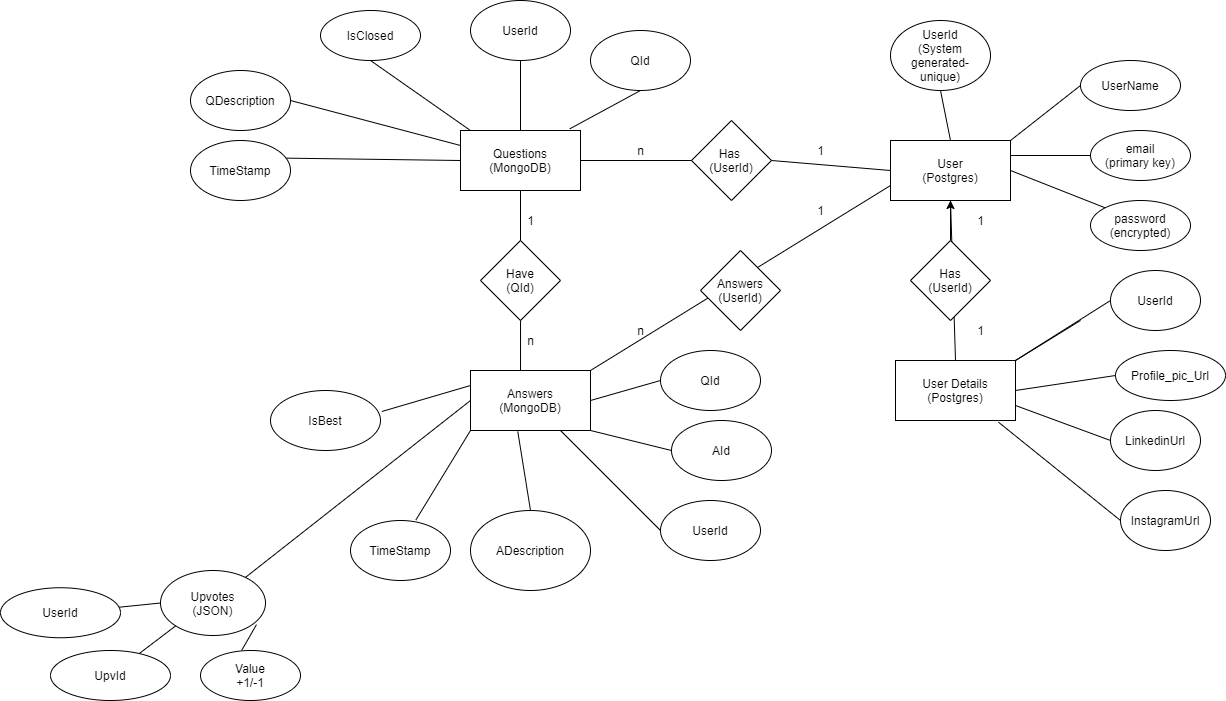

The diagram above was exported from draw.io. Its source (the exported page's mxGraphModel, read from the mxfile embedded in the PNG):
<mxGraphModel dx="1714" dy="1614" grid="1" gridSize="10" guides="1" tooltips="1" connect="1" arrows="1" fold="1" page="1" pageScale="1" pageWidth="850" pageHeight="1100" math="0" shadow="0">
  <root>
    <mxCell id="0" />
    <mxCell id="1" parent="0" />
    <mxCell id="2" value="User&lt;br&gt;(Postgres)" style="rounded=0;whiteSpace=wrap;html=1;" vertex="1" parent="1">
      <mxGeometry x="300" y="100" width="120" height="60" as="geometry" />
    </mxCell>
    <mxCell id="3" value="UserName" style="ellipse;whiteSpace=wrap;html=1;" vertex="1" parent="1">
      <mxGeometry x="490" y="20" width="100" height="50" as="geometry" />
    </mxCell>
    <mxCell id="4" value="" style="endArrow=none;html=1;exitX=1;exitY=0;exitDx=0;exitDy=0;entryX=0;entryY=0.5;entryDx=0;entryDy=0;" edge="1" parent="1" source="2" target="3">
      <mxGeometry width="50" height="50" relative="1" as="geometry">
        <mxPoint x="440" y="110" as="sourcePoint" />
        <mxPoint x="490" y="60" as="targetPoint" />
      </mxGeometry>
    </mxCell>
    <mxCell id="5" value="email&lt;br&gt;(primary key)" style="ellipse;whiteSpace=wrap;html=1;" vertex="1" parent="1">
      <mxGeometry x="500" y="90" width="100" height="50" as="geometry" />
    </mxCell>
    <mxCell id="7" value="" style="endArrow=none;html=1;entryX=0;entryY=0.5;entryDx=0;entryDy=0;exitX=1;exitY=0.25;exitDx=0;exitDy=0;" edge="1" parent="1" source="2" target="5">
      <mxGeometry width="50" height="50" relative="1" as="geometry">
        <mxPoint x="420" y="170" as="sourcePoint" />
        <mxPoint x="470" y="120" as="targetPoint" />
      </mxGeometry>
    </mxCell>
    <mxCell id="8" value="password&lt;br&gt;(encrypted)" style="ellipse;whiteSpace=wrap;html=1;" vertex="1" parent="1">
      <mxGeometry x="500" y="160" width="100" height="50" as="geometry" />
    </mxCell>
    <mxCell id="9" value="" style="endArrow=none;html=1;entryX=0;entryY=0;entryDx=0;entryDy=0;exitX=1;exitY=0.5;exitDx=0;exitDy=0;" edge="1" parent="1" source="2" target="8">
      <mxGeometry width="50" height="50" relative="1" as="geometry">
        <mxPoint x="430" y="125" as="sourcePoint" />
        <mxPoint x="510" y="125" as="targetPoint" />
      </mxGeometry>
    </mxCell>
    <mxCell id="10" value="UserId&lt;br&gt;(System generated-unique)" style="ellipse;whiteSpace=wrap;html=1;" vertex="1" parent="1">
      <mxGeometry x="300" y="-20" width="100" height="70" as="geometry" />
    </mxCell>
    <mxCell id="11" value="" style="endArrow=none;html=1;exitX=0.5;exitY=0;exitDx=0;exitDy=0;entryX=0.5;entryY=1;entryDx=0;entryDy=0;" edge="1" parent="1" source="2" target="10">
      <mxGeometry width="50" height="50" relative="1" as="geometry">
        <mxPoint x="430" y="110" as="sourcePoint" />
        <mxPoint x="500" y="55" as="targetPoint" />
      </mxGeometry>
    </mxCell>
    <mxCell id="12" value="User Details&lt;br&gt;(Postgres)" style="rounded=0;whiteSpace=wrap;html=1;" vertex="1" parent="1">
      <mxGeometry x="305" y="320" width="120" height="60" as="geometry" />
    </mxCell>
    <mxCell id="13" value="" style="endArrow=none;html=1;entryX=0.5;entryY=1;entryDx=0;entryDy=0;exitX=0.5;exitY=0;exitDx=0;exitDy=0;" edge="1" parent="1" source="12" target="2">
      <mxGeometry width="50" height="50" relative="1" as="geometry">
        <mxPoint x="370" y="270" as="sourcePoint" />
        <mxPoint x="400" y="170" as="targetPoint" />
      </mxGeometry>
    </mxCell>
    <mxCell id="54" value="" style="edgeStyle=orthogonalEdgeStyle;rounded=0;orthogonalLoop=1;jettySize=auto;html=1;" edge="1" parent="1" source="14" target="2">
      <mxGeometry relative="1" as="geometry" />
    </mxCell>
    <mxCell id="14" value="Has&lt;br&gt;(UserId)" style="rhombus;whiteSpace=wrap;html=1;" vertex="1" parent="1">
      <mxGeometry x="320" y="200" width="80" height="80" as="geometry" />
    </mxCell>
    <mxCell id="16" value="" style="endArrow=none;html=1;exitX=1;exitY=0;exitDx=0;exitDy=0;entryX=0;entryY=0.5;entryDx=0;entryDy=0;" edge="1" parent="1" source="12">
      <mxGeometry width="50" height="50" relative="1" as="geometry">
        <mxPoint x="350" y="230" as="sourcePoint" />
        <mxPoint x="490" y="280" as="targetPoint" />
      </mxGeometry>
    </mxCell>
    <mxCell id="19" value="UserId" style="ellipse;whiteSpace=wrap;html=1;" vertex="1" parent="1">
      <mxGeometry x="520" y="230" width="90" height="60" as="geometry" />
    </mxCell>
    <mxCell id="20" value="" style="endArrow=none;html=1;exitX=1;exitY=0;exitDx=0;exitDy=0;entryX=0;entryY=0.5;entryDx=0;entryDy=0;" edge="1" parent="1" target="19">
      <mxGeometry width="50" height="50" relative="1" as="geometry">
        <mxPoint x="425" y="320" as="sourcePoint" />
        <mxPoint x="480" y="300" as="targetPoint" />
      </mxGeometry>
    </mxCell>
    <mxCell id="21" value="Profile_pic_Url" style="ellipse;whiteSpace=wrap;html=1;" vertex="1" parent="1">
      <mxGeometry x="525" y="310" width="110" height="50" as="geometry" />
    </mxCell>
    <mxCell id="22" value="" style="endArrow=none;html=1;exitX=1;exitY=0.5;exitDx=0;exitDy=0;entryX=0;entryY=0.5;entryDx=0;entryDy=0;" edge="1" parent="1" target="21" source="12">
      <mxGeometry width="50" height="50" relative="1" as="geometry">
        <mxPoint x="435" y="330" as="sourcePoint" />
        <mxPoint x="490" y="310" as="targetPoint" />
      </mxGeometry>
    </mxCell>
    <mxCell id="29" value="InstagramUrl" style="ellipse;whiteSpace=wrap;html=1;" vertex="1" parent="1">
      <mxGeometry x="530" y="450" width="90" height="60" as="geometry" />
    </mxCell>
    <mxCell id="30" value="" style="endArrow=none;html=1;exitX=0.858;exitY=1.028;exitDx=0;exitDy=0;entryX=0;entryY=0.5;entryDx=0;entryDy=0;exitPerimeter=0;" edge="1" parent="1" target="29" source="12">
      <mxGeometry width="50" height="50" relative="1" as="geometry">
        <mxPoint x="475" y="370" as="sourcePoint" />
        <mxPoint x="530" y="350" as="targetPoint" />
      </mxGeometry>
    </mxCell>
    <mxCell id="31" value="LinkedinUrl" style="ellipse;whiteSpace=wrap;html=1;" vertex="1" parent="1">
      <mxGeometry x="520" y="370" width="90" height="60" as="geometry" />
    </mxCell>
    <mxCell id="32" value="" style="endArrow=none;html=1;exitX=1;exitY=0.75;exitDx=0;exitDy=0;entryX=0;entryY=0.5;entryDx=0;entryDy=0;" edge="1" parent="1" target="31" source="12">
      <mxGeometry width="50" height="50" relative="1" as="geometry">
        <mxPoint x="455" y="440" as="sourcePoint" />
        <mxPoint x="510" y="420" as="targetPoint" />
      </mxGeometry>
    </mxCell>
    <mxCell id="35" value="Questions&lt;br&gt;(MongoDB)" style="rounded=0;whiteSpace=wrap;html=1;" vertex="1" parent="1">
      <mxGeometry x="-130" y="90" width="120" height="60" as="geometry" />
    </mxCell>
    <mxCell id="36" value="" style="endArrow=none;html=1;exitX=1;exitY=0.5;exitDx=0;exitDy=0;entryX=0;entryY=0.5;entryDx=0;entryDy=0;startArrow=none;" edge="1" parent="1" source="37" target="2">
      <mxGeometry width="50" height="50" relative="1" as="geometry">
        <mxPoint x="160" y="310" as="sourcePoint" />
        <mxPoint x="210" y="260" as="targetPoint" />
      </mxGeometry>
    </mxCell>
    <mxCell id="37" value="Has &lt;br&gt;(UserId)" style="rhombus;whiteSpace=wrap;html=1;" vertex="1" parent="1">
      <mxGeometry x="101" y="80" width="80" height="80" as="geometry" />
    </mxCell>
    <mxCell id="38" value="" style="endArrow=none;html=1;exitX=1;exitY=0.5;exitDx=0;exitDy=0;entryX=0;entryY=0.5;entryDx=0;entryDy=0;" edge="1" parent="1" source="35" target="37">
      <mxGeometry width="50" height="50" relative="1" as="geometry">
        <mxPoint x="-10" y="120" as="sourcePoint" />
        <mxPoint x="300" y="130" as="targetPoint" />
      </mxGeometry>
    </mxCell>
    <mxCell id="39" value="UserId" style="ellipse;whiteSpace=wrap;html=1;" vertex="1" parent="1">
      <mxGeometry x="-120" y="-40" width="100" height="60" as="geometry" />
    </mxCell>
    <mxCell id="40" value="" style="endArrow=none;html=1;entryX=0.5;entryY=1;entryDx=0;entryDy=0;exitX=0.5;exitY=0;exitDx=0;exitDy=0;" edge="1" parent="1" source="35" target="39">
      <mxGeometry width="50" height="50" relative="1" as="geometry">
        <mxPoint x="160" y="150" as="sourcePoint" />
        <mxPoint x="210" y="100" as="targetPoint" />
      </mxGeometry>
    </mxCell>
    <mxCell id="41" value="QId" style="ellipse;whiteSpace=wrap;html=1;" vertex="1" parent="1">
      <mxGeometry y="-10" width="100" height="60" as="geometry" />
    </mxCell>
    <mxCell id="42" value="" style="endArrow=none;html=1;entryX=0.5;entryY=1;entryDx=0;entryDy=0;exitX=0.911;exitY=-0.028;exitDx=0;exitDy=0;exitPerimeter=0;" edge="1" parent="1" target="41" source="35">
      <mxGeometry width="50" height="50" relative="1" as="geometry">
        <mxPoint x="50" y="120" as="sourcePoint" />
        <mxPoint x="330" y="130" as="targetPoint" />
      </mxGeometry>
    </mxCell>
    <mxCell id="45" value="QDescription" style="ellipse;whiteSpace=wrap;html=1;" vertex="1" parent="1">
      <mxGeometry x="-400" y="30" width="100" height="60" as="geometry" />
    </mxCell>
    <mxCell id="46" value="" style="endArrow=none;html=1;entryX=1;entryY=0.5;entryDx=0;entryDy=0;exitX=0;exitY=0.25;exitDx=0;exitDy=0;" edge="1" parent="1" target="45" source="35">
      <mxGeometry width="50" height="50" relative="1" as="geometry">
        <mxPoint x="-350" y="160" as="sourcePoint" />
        <mxPoint x="-70" y="170" as="targetPoint" />
      </mxGeometry>
    </mxCell>
    <mxCell id="47" value="TimeStamp" style="ellipse;whiteSpace=wrap;html=1;" vertex="1" parent="1">
      <mxGeometry x="-400" y="100" width="100" height="60" as="geometry" />
    </mxCell>
    <mxCell id="48" value="" style="endArrow=none;html=1;exitX=0.96;exitY=0.294;exitDx=0;exitDy=0;exitPerimeter=0;entryX=0;entryY=0.5;entryDx=0;entryDy=0;" edge="1" parent="1" source="47" target="35">
      <mxGeometry width="50" height="50" relative="1" as="geometry">
        <mxPoint x="-130" y="90" as="sourcePoint" />
        <mxPoint x="-80" y="40" as="targetPoint" />
      </mxGeometry>
    </mxCell>
    <mxCell id="49" value="" style="endArrow=none;html=1;entryX=0.5;entryY=1;entryDx=0;entryDy=0;exitX=0.417;exitY=0;exitDx=0;exitDy=0;exitPerimeter=0;" edge="1" parent="1" source="50" target="35">
      <mxGeometry width="50" height="50" relative="1" as="geometry">
        <mxPoint x="-70" y="320" as="sourcePoint" />
        <mxPoint x="-80" y="80" as="targetPoint" />
      </mxGeometry>
    </mxCell>
    <mxCell id="50" value="Answers&lt;br&gt;(MongoDB)" style="rounded=0;whiteSpace=wrap;html=1;" vertex="1" parent="1">
      <mxGeometry x="-120" y="330" width="120" height="60" as="geometry" />
    </mxCell>
    <mxCell id="51" value="Have&lt;br&gt;(QId)" style="rhombus;whiteSpace=wrap;html=1;" vertex="1" parent="1">
      <mxGeometry x="-110" y="200" width="80" height="80" as="geometry" />
    </mxCell>
    <mxCell id="52" value="1" style="text;html=1;align=center;verticalAlign=middle;resizable=0;points=[];autosize=1;strokeColor=none;" vertex="1" parent="1">
      <mxGeometry x="220" y="100" width="20" height="20" as="geometry" />
    </mxCell>
    <mxCell id="53" value="n" style="text;html=1;align=center;verticalAlign=middle;resizable=0;points=[];autosize=1;strokeColor=none;" vertex="1" parent="1">
      <mxGeometry x="40" y="100" width="20" height="20" as="geometry" />
    </mxCell>
    <mxCell id="55" value="1" style="text;html=1;align=center;verticalAlign=middle;resizable=0;points=[];autosize=1;strokeColor=none;" vertex="1" parent="1">
      <mxGeometry x="380" y="170" width="20" height="20" as="geometry" />
    </mxCell>
    <mxCell id="56" value="1" style="text;html=1;align=center;verticalAlign=middle;resizable=0;points=[];autosize=1;strokeColor=none;" vertex="1" parent="1">
      <mxGeometry x="380" y="280" width="20" height="20" as="geometry" />
    </mxCell>
    <mxCell id="57" value="1" style="text;html=1;align=center;verticalAlign=middle;resizable=0;points=[];autosize=1;strokeColor=none;" vertex="1" parent="1">
      <mxGeometry x="-70" y="170" width="20" height="20" as="geometry" />
    </mxCell>
    <mxCell id="58" value="n" style="text;html=1;align=center;verticalAlign=middle;resizable=0;points=[];autosize=1;strokeColor=none;" vertex="1" parent="1">
      <mxGeometry x="-70" y="290" width="20" height="20" as="geometry" />
    </mxCell>
    <mxCell id="59" value="QId" style="ellipse;whiteSpace=wrap;html=1;" vertex="1" parent="1">
      <mxGeometry x="70" y="310" width="100" height="60" as="geometry" />
    </mxCell>
    <mxCell id="60" value="" style="endArrow=none;html=1;exitX=1;exitY=0.5;exitDx=0;exitDy=0;entryX=0;entryY=0.5;entryDx=0;entryDy=0;" edge="1" parent="1" source="50" target="59">
      <mxGeometry width="50" height="50" relative="1" as="geometry">
        <mxPoint x="70" y="260" as="sourcePoint" />
        <mxPoint x="120" y="210" as="targetPoint" />
      </mxGeometry>
    </mxCell>
    <mxCell id="61" value="AId" style="ellipse;whiteSpace=wrap;html=1;" vertex="1" parent="1">
      <mxGeometry x="81" y="380" width="100" height="60" as="geometry" />
    </mxCell>
    <mxCell id="62" value="" style="endArrow=none;html=1;entryX=0;entryY=0.5;entryDx=0;entryDy=0;exitX=1;exitY=1;exitDx=0;exitDy=0;" edge="1" parent="1" target="61" source="50">
      <mxGeometry width="50" height="50" relative="1" as="geometry">
        <mxPoint y="410" as="sourcePoint" />
        <mxPoint x="131" y="280" as="targetPoint" />
      </mxGeometry>
    </mxCell>
    <mxCell id="63" value="UserId" style="ellipse;whiteSpace=wrap;html=1;" vertex="1" parent="1">
      <mxGeometry x="70" y="460" width="100" height="60" as="geometry" />
    </mxCell>
    <mxCell id="64" value="" style="endArrow=none;html=1;exitX=0.75;exitY=1;exitDx=0;exitDy=0;entryX=0;entryY=0.5;entryDx=0;entryDy=0;" edge="1" parent="1" target="63" source="50">
      <mxGeometry width="50" height="50" relative="1" as="geometry">
        <mxPoint y="510" as="sourcePoint" />
        <mxPoint x="120" y="360" as="targetPoint" />
      </mxGeometry>
    </mxCell>
    <mxCell id="65" value="ADescription" style="ellipse;whiteSpace=wrap;html=1;" vertex="1" parent="1">
      <mxGeometry x="-120" y="470" width="120" height="80" as="geometry" />
    </mxCell>
    <mxCell id="66" value="" style="endArrow=none;html=1;entryX=0.394;entryY=1.017;entryDx=0;entryDy=0;entryPerimeter=0;" edge="1" parent="1" target="50">
      <mxGeometry width="50" height="50" relative="1" as="geometry">
        <mxPoint x="-60" y="470" as="sourcePoint" />
        <mxPoint x="120" y="390" as="targetPoint" />
      </mxGeometry>
    </mxCell>
    <mxCell id="67" value="TimeStamp" style="ellipse;whiteSpace=wrap;html=1;" vertex="1" parent="1">
      <mxGeometry x="-240" y="480" width="100" height="60" as="geometry" />
    </mxCell>
    <mxCell id="68" value="" style="endArrow=none;html=1;exitX=0;exitY=1;exitDx=0;exitDy=0;entryX=0.653;entryY=-0.006;entryDx=0;entryDy=0;entryPerimeter=0;" edge="1" parent="1" target="67" source="50">
      <mxGeometry width="50" height="50" relative="1" as="geometry">
        <mxPoint x="-310" y="530" as="sourcePoint" />
        <mxPoint x="-190" y="380" as="targetPoint" />
      </mxGeometry>
    </mxCell>
    <mxCell id="71" value="IsBest" style="ellipse;whiteSpace=wrap;html=1;" vertex="1" parent="1">
      <mxGeometry x="-320" y="350" width="110" height="60" as="geometry" />
    </mxCell>
    <mxCell id="72" value="" style="endArrow=none;html=1;entryX=0;entryY=0.25;entryDx=0;entryDy=0;exitX=1.012;exitY=0.35;exitDx=0;exitDy=0;exitPerimeter=0;" edge="1" parent="1" source="71" target="50">
      <mxGeometry width="50" height="50" relative="1" as="geometry">
        <mxPoint x="-170" y="490" as="sourcePoint" />
        <mxPoint x="-130" y="350" as="targetPoint" />
      </mxGeometry>
    </mxCell>
    <mxCell id="79" value="IsClosed" style="ellipse;whiteSpace=wrap;html=1;" vertex="1" parent="1">
      <mxGeometry x="-270" y="-30" width="100" height="50" as="geometry" />
    </mxCell>
    <mxCell id="80" value="" style="endArrow=none;html=1;entryX=0.5;entryY=1;entryDx=0;entryDy=0;exitX=0.083;exitY=0;exitDx=0;exitDy=0;exitPerimeter=0;" edge="1" parent="1" source="35" target="79">
      <mxGeometry width="50" height="50" relative="1" as="geometry">
        <mxPoint x="-240" y="130" as="sourcePoint" />
        <mxPoint x="-190" y="80" as="targetPoint" />
      </mxGeometry>
    </mxCell>
    <mxCell id="81" value="" style="endArrow=none;html=1;exitX=1;exitY=0;exitDx=0;exitDy=0;entryX=0;entryY=0.75;entryDx=0;entryDy=0;" edge="1" parent="1" source="50" target="2">
      <mxGeometry width="50" height="50" relative="1" as="geometry">
        <mxPoint x="130" y="280" as="sourcePoint" />
        <mxPoint x="180" y="230" as="targetPoint" />
      </mxGeometry>
    </mxCell>
    <mxCell id="82" value="Answers&lt;br&gt;(UserId)" style="rhombus;whiteSpace=wrap;html=1;" vertex="1" parent="1">
      <mxGeometry x="110" y="210" width="80" height="80" as="geometry" />
    </mxCell>
    <mxCell id="83" value="1" style="text;html=1;align=center;verticalAlign=middle;resizable=0;points=[];autosize=1;strokeColor=none;" vertex="1" parent="1">
      <mxGeometry x="220" y="160" width="20" height="20" as="geometry" />
    </mxCell>
    <mxCell id="84" value="n" style="text;html=1;align=center;verticalAlign=middle;resizable=0;points=[];autosize=1;strokeColor=none;" vertex="1" parent="1">
      <mxGeometry x="40" y="280" width="20" height="20" as="geometry" />
    </mxCell>
    <mxCell id="85" value="Upvotes&lt;br&gt;(JSON)" style="ellipse;whiteSpace=wrap;html=1;" vertex="1" parent="1">
      <mxGeometry x="-430" y="530" width="105" height="65" as="geometry" />
    </mxCell>
    <mxCell id="86" value="" style="endArrow=none;html=1;exitX=0;exitY=1;exitDx=0;exitDy=0;" edge="1" parent="1" source="85" target="87">
      <mxGeometry width="50" height="50" relative="1" as="geometry">
        <mxPoint x="-190" y="650" as="sourcePoint" />
        <mxPoint x="-140" y="600" as="targetPoint" />
      </mxGeometry>
    </mxCell>
    <mxCell id="87" value="UpvId" style="ellipse;whiteSpace=wrap;html=1;" vertex="1" parent="1">
      <mxGeometry x="-540" y="610" width="120" height="50" as="geometry" />
    </mxCell>
    <mxCell id="88" value="" style="endArrow=none;html=1;exitX=0;exitY=0.5;exitDx=0;exitDy=0;" edge="1" parent="1" source="85" target="89">
      <mxGeometry width="50" height="50" relative="1" as="geometry">
        <mxPoint x="-464.44506060167373" y="510.00204836618923" as="sourcePoint" />
        <mxPoint x="-190" y="537.24" as="targetPoint" />
      </mxGeometry>
    </mxCell>
    <mxCell id="89" value="UserId" style="ellipse;whiteSpace=wrap;html=1;" vertex="1" parent="1">
      <mxGeometry x="-590" y="547.24" width="120" height="50" as="geometry" />
    </mxCell>
    <mxCell id="90" value="Value&lt;br&gt;+1/-1" style="ellipse;whiteSpace=wrap;html=1;" vertex="1" parent="1">
      <mxGeometry x="-390" y="610" width="100" height="50" as="geometry" />
    </mxCell>
    <mxCell id="91" value="" style="endArrow=none;html=1;entryX=0.914;entryY=0.833;entryDx=0;entryDy=0;entryPerimeter=0;exitX=0.413;exitY=-0.007;exitDx=0;exitDy=0;exitPerimeter=0;" edge="1" parent="1" source="90" target="85">
      <mxGeometry width="50" height="50" relative="1" as="geometry">
        <mxPoint x="-260" y="670" as="sourcePoint" />
        <mxPoint x="-210" y="620" as="targetPoint" />
      </mxGeometry>
    </mxCell>
    <mxCell id="92" value="" style="endArrow=none;html=1;entryX=0;entryY=0.5;entryDx=0;entryDy=0;" edge="1" parent="1" source="85" target="50">
      <mxGeometry width="50" height="50" relative="1" as="geometry">
        <mxPoint x="-340" y="580" as="sourcePoint" />
        <mxPoint x="-290" y="530" as="targetPoint" />
      </mxGeometry>
    </mxCell>
  </root>
</mxGraphModel>